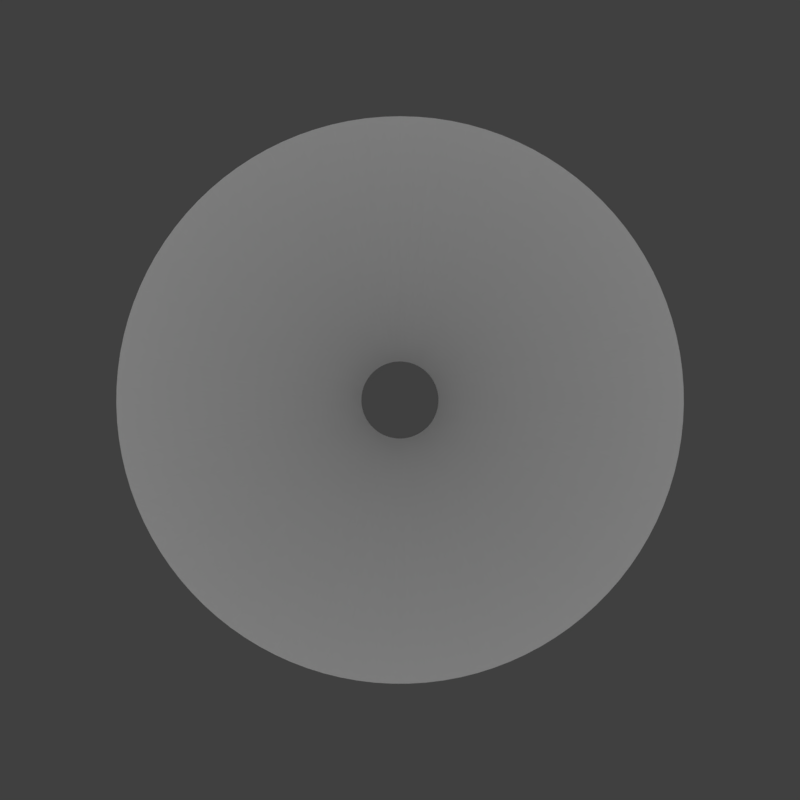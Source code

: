 # Source: BlenderCone2.blend  (saved by Blender 2.77.0; exported with 4.5.12 LTS)
import bpy
from mathutils import Matrix  # noqa: F401  (used for matrix-valued properties, if any)

bpy.ops.wm.read_factory_settings(use_empty=True)
scene = bpy.context.scene
scene.name = 'Scene'

# ---- collections
col_collection_1 = bpy.data.collections.new('Collection 1'); scene.collection.children.link(col_collection_1)

# ---- world
world_world = bpy.data.worlds.new('World'); scene.world = world_world
world_world.color = (0.05088, 0.05088, 0.05088)
world_world.use_sun_shadow = False
world_world.sun_shadow_jitter_overblur = 0.0
world_world.cycles.sampling_method = 'MANUAL'

# ---- cameras
cam_camera = bpy.data.cameras.new('Camera')
cam_camera.clip_end = 100.0
cam_camera.lens = 35.0
cam_camera.sensor_width = 32.0
cam_camera.sensor_height = 18.0
cam_camera.ortho_scale = 7.314
cam_camera.dof.focus_distance = 0.0
cam_camera.dof.aperture_fstop = 128.0

# ---- lights
light_lamp = bpy.data.lights.new('Lamp', 'POINT')
light_lamp.transmission_factor = 0.0
light_lamp.cutoff_distance = 30.0
light_lamp.energy = 100.0
light_lamp.shadow_buffer_clip_start = 1.001
light_lamp.shadow_soft_size = 0.1
light_lamp.shadow_maximum_resolution = 0.006
light_lamp.use_absolute_resolution = True

# ---- meshes
me_cone = bpy.data.meshes.new('Cone')
me_cone.from_pydata([(0.0, 1.0, -0.9167), (0.0, 0.2167, 0.9167), (0.06096, 0.9981, -0.9167), (0.01321, 0.2163, 0.9167), (0.1217, 0.9926, -0.9167), (0.02637, 0.2151, 0.9167), (0.182, 0.9833, -0.9167), (0.03943, 0.213, 0.9167), (0.2416, 0.9704, -0.9167), (0.05235, 0.2102, 0.9167), (0.3003, 0.9538, -0.9167), (0.06507, 0.2067, 0.9167), (0.3579, 0.9338, -0.9167), (0.07754, 0.2023, 0.9167), (0.4142, 0.9102, -0.9167), (0.08973, 0.1972, 0.9167), (0.4689, 0.8833, -0.9167), (0.1016, 0.1914, 0.9167), (0.5218, 0.853, -0.9167), (0.1131, 0.1848, 0.9167), (0.5729, 0.8196, -0.9167), (0.1241, 0.1776, 0.9167), (0.6218, 0.7832, -0.9167), (0.1347, 0.1697, 0.9167), (0.6684, 0.7438, -0.9167), (0.1448, 0.1612, 0.9167), (0.7125, 0.7017, -0.9167), (0.1544, 0.152, 0.9167), (0.7539, 0.657, -0.9167), (0.1634, 0.1423, 0.9167), (0.7926, 0.6098, -0.9167), (0.1717, 0.1321, 0.9167), (0.8283, 0.5603, -0.9167), (0.1795, 0.1214, 0.9167), (0.8609, 0.5088, -0.9167), (0.1865, 0.1102, 0.9167), (0.8903, 0.4553, -0.9167), (0.1929, 0.09866, 0.9167), (0.9164, 0.4002, -0.9167), (0.1986, 0.08672, 0.9167), (0.9391, 0.3436, -0.9167), (0.2035, 0.07445, 0.9167), (0.9583, 0.2857, -0.9167), (0.2076, 0.06191, 0.9167), (0.9739, 0.2268, -0.9167), (0.211, 0.04913, 0.9167), (0.986, 0.167, -0.9167), (0.2136, 0.03618, 0.9167), (0.9943, 0.1066, -0.9167), (0.2154, 0.02309, 0.9167), (0.999, 0.04574, -0.9167), (0.2164, 0.009909, 0.9167), (0.9999, -0.01525, -0.9167), (0.2166, -0.003304, 0.9167), (0.9971, -0.07618, -0.9167), (0.216, -0.01651, 0.9167), (0.9906, -0.1368, -0.9167), (0.2146, -0.02965, 0.9167), (0.9804, -0.197, -0.9167), (0.2124, -0.04267, 0.9167), (0.9666, -0.2564, -0.9167), (0.2094, -0.05555, 0.9167), (0.9492, -0.3148, -0.9167), (0.2057, -0.06821, 0.9167), (0.9282, -0.3721, -0.9167), (0.2011, -0.08062, 0.9167), (0.9038, -0.428, -0.9167), (0.1958, -0.09273, 0.9167), (0.876, -0.4823, -0.9167), (0.1898, -0.1045, 0.9167), (0.845, -0.5348, -0.9167), (0.1831, -0.1159, 0.9167), (0.8108, -0.5853, -0.9167), (0.1757, -0.1268, 0.9167), (0.7736, -0.6337, -0.9167), (0.1676, -0.1373, 0.9167), (0.7335, -0.6796, -0.9167), (0.1589, -0.1473, 0.9167), (0.6907, -0.7231, -0.9167), (0.1497, -0.1567, 0.9167), (0.6454, -0.7639, -0.9167), (0.1398, -0.1655, 0.9167), (0.5976, -0.8018, -0.9167), (0.1295, -0.1737, 0.9167), (0.5476, -0.8367, -0.9167), (0.1187, -0.1813, 0.9167), (0.4956, -0.8686, -0.9167), (0.1074, -0.1882, 0.9167), (0.4417, -0.8972, -0.9167), (0.09571, -0.1944, 0.9167), (0.3862, -0.9224, -0.9167), (0.08368, -0.1999, 0.9167), (0.3293, -0.9442, -0.9167), (0.07134, -0.2046, 0.9167), (0.2711, -0.9626, -0.9167), (0.05873, -0.2086, 0.9167), (0.2119, -0.9773, -0.9167), (0.04591, -0.2117, 0.9167), (0.1519, -0.9884, -0.9167), (0.03291, -0.2142, 0.9167), (0.09138, -0.9958, -0.9167), (0.0198, -0.2158, 0.9167), (0.0305, -0.9995, -0.9167), (0.006608, -0.2166, 0.9167), (-0.0305, -0.9995, -0.9167), (-0.006607, -0.2166, 0.9167), (-0.09137, -0.9958, -0.9167), (-0.0198, -0.2158, 0.9167), (-0.1519, -0.9884, -0.9167), (-0.03291, -0.2142, 0.9167), (-0.2119, -0.9773, -0.9167), (-0.04591, -0.2117, 0.9167), (-0.2711, -0.9626, -0.9167), (-0.05873, -0.2086, 0.9167), (-0.3292, -0.9442, -0.9167), (-0.07134, -0.2046, 0.9167), (-0.3862, -0.9224, -0.9167), (-0.08368, -0.1999, 0.9167), (-0.4417, -0.8972, -0.9167), (-0.09571, -0.1944, 0.9167), (-0.4956, -0.8686, -0.9167), (-0.1074, -0.1882, 0.9167), (-0.5476, -0.8367, -0.9167), (-0.1187, -0.1813, 0.9167), (-0.5976, -0.8018, -0.9167), (-0.1295, -0.1737, 0.9167), (-0.6454, -0.7639, -0.9167), (-0.1398, -0.1655, 0.9167), (-0.6907, -0.7231, -0.9167), (-0.1497, -0.1567, 0.9167), (-0.7335, -0.6796, -0.9167), (-0.1589, -0.1473, 0.9167), (-0.7736, -0.6337, -0.9167), (-0.1676, -0.1373, 0.9167), (-0.8108, -0.5853, -0.9167), (-0.1757, -0.1268, 0.9167), (-0.845, -0.5348, -0.9167), (-0.1831, -0.1159, 0.9167), (-0.876, -0.4823, -0.9167), (-0.1898, -0.1045, 0.9167), (-0.9038, -0.428, -0.9167), (-0.1958, -0.09273, 0.9167), (-0.9282, -0.3721, -0.9167), (-0.2011, -0.08062, 0.9167), (-0.9492, -0.3148, -0.9167), (-0.2056, -0.06821, 0.9167), (-0.9666, -0.2564, -0.9167), (-0.2094, -0.05555, 0.9167), (-0.9804, -0.197, -0.9167), (-0.2124, -0.04267, 0.9167), (-0.9906, -0.1368, -0.9167), (-0.2146, -0.02965, 0.9167), (-0.9971, -0.07618, -0.9167), (-0.216, -0.01651, 0.9167), (-0.9999, -0.01525, -0.9167), (-0.2166, -0.003304, 0.9167), (-0.999, 0.04573, -0.9167), (-0.2164, 0.009909, 0.9167), (-0.9943, 0.1065, -0.9167), (-0.2154, 0.02309, 0.9167), (-0.986, 0.167, -0.9167), (-0.2136, 0.03618, 0.9167), (-0.9739, 0.2268, -0.9167), (-0.211, 0.04913, 0.9167), (-0.9583, 0.2857, -0.9167), (-0.2076, 0.06191, 0.9167), (-0.9391, 0.3436, -0.9167), (-0.2035, 0.07445, 0.9167), (-0.9164, 0.4002, -0.9167), (-0.1986, 0.08672, 0.9167), (-0.8903, 0.4553, -0.9167), (-0.1929, 0.09866, 0.9167), (-0.8609, 0.5088, -0.9167), (-0.1865, 0.1102, 0.9167), (-0.8283, 0.5603, -0.9167), (-0.1795, 0.1214, 0.9167), (-0.7926, 0.6098, -0.9167), (-0.1717, 0.1321, 0.9167), (-0.7539, 0.657, -0.9167), (-0.1634, 0.1423, 0.9167), (-0.7125, 0.7017, -0.9167), (-0.1544, 0.152, 0.9167), (-0.6684, 0.7438, -0.9167), (-0.1448, 0.1612, 0.9167), (-0.6218, 0.7832, -0.9167), (-0.1347, 0.1697, 0.9167), (-0.5729, 0.8196, -0.9167), (-0.1241, 0.1776, 0.9167), (-0.5218, 0.853, -0.9167), (-0.1131, 0.1848, 0.9167), (-0.4689, 0.8833, -0.9167), (-0.1016, 0.1914, 0.9167), (-0.4142, 0.9102, -0.9167), (-0.08973, 0.1972, 0.9167), (-0.3579, 0.9338, -0.9167), (-0.07754, 0.2023, 0.9167), (-0.3003, 0.9538, -0.9167), (-0.06507, 0.2067, 0.9167), (-0.2416, 0.9704, -0.9167), (-0.05235, 0.2102, 0.9167), (-0.182, 0.9833, -0.9167), (-0.03943, 0.213, 0.9167), (-0.1217, 0.9926, -0.9167), (-0.02637, 0.2151, 0.9167), (-0.06097, 0.9981, -0.9167), (-0.01321, 0.2163, 0.9167)], [], [(0, 1, 3, 2), (2, 3, 5, 4), (4, 5, 7, 6), (6, 7, 9, 8), (8, 9, 11, 10), (10, 11, 13, 12), (12, 13, 15, 14), (14, 15, 17, 16), (16, 17, 19, 18), (18, 19, 21, 20), (20, 21, 23, 22), (22, 23, 25, 24), (24, 25, 27, 26), (26, 27, 29, 28), (28, 29, 31, 30), (30, 31, 33, 32), (32, 33, 35, 34), (34, 35, 37, 36), (36, 37, 39, 38), (38, 39, 41, 40), (40, 41, 43, 42), (42, 43, 45, 44), (44, 45, 47, 46), (46, 47, 49, 48), (48, 49, 51, 50), (50, 51, 53, 52), (52, 53, 55, 54), (54, 55, 57, 56), (56, 57, 59, 58), (58, 59, 61, 60), (60, 61, 63, 62), (62, 63, 65, 64), (64, 65, 67, 66), (66, 67, 69, 68), (68, 69, 71, 70), (70, 71, 73, 72), (72, 73, 75, 74), (74, 75, 77, 76), (76, 77, 79, 78), (78, 79, 81, 80), (80, 81, 83, 82), (82, 83, 85, 84), (84, 85, 87, 86), (86, 87, 89, 88), (88, 89, 91, 90), (90, 91, 93, 92), (92, 93, 95, 94), (94, 95, 97, 96), (96, 97, 99, 98), (98, 99, 101, 100), (100, 101, 103, 102), (102, 103, 105, 104), (104, 105, 107, 106), (106, 107, 109, 108), (108, 109, 111, 110), (110, 111, 113, 112), (112, 113, 115, 114), (114, 115, 117, 116), (116, 117, 119, 118), (118, 119, 121, 120), (120, 121, 123, 122), (122, 123, 125, 124), (124, 125, 127, 126), (126, 127, 129, 128), (128, 129, 131, 130), (130, 131, 133, 132), (132, 133, 135, 134), (134, 135, 137, 136), (136, 137, 139, 138), (138, 139, 141, 140), (140, 141, 143, 142), (142, 143, 145, 144), (144, 145, 147, 146), (146, 147, 149, 148), (148, 149, 151, 150), (150, 151, 153, 152), (152, 153, 155, 154), (154, 155, 157, 156), (156, 157, 159, 158), (158, 159, 161, 160), (160, 161, 163, 162), (162, 163, 165, 164), (164, 165, 167, 166), (166, 167, 169, 168), (168, 169, 171, 170), (170, 171, 173, 172), (172, 173, 175, 174), (174, 175, 177, 176), (176, 177, 179, 178), (178, 179, 181, 180), (180, 181, 183, 182), (182, 183, 185, 184), (184, 185, 187, 186), (186, 187, 189, 188), (188, 189, 191, 190), (190, 191, 193, 192), (192, 193, 195, 194), (194, 195, 197, 196), (196, 197, 199, 198), (198, 199, 201, 200), (200, 201, 203, 202), (202, 203, 205, 204), (204, 205, 1, 0)])
me_cone.use_remesh_preserve_volume = False
me_cone.use_remesh_preserve_attributes = False
me_cone.use_mirror_vertex_groups = False
me_cone.update()

# ---- objects
ob_cone = bpy.data.objects.new('Cone', me_cone)
ob_lamp = bpy.data.objects.new('Lamp', light_lamp)
ob_camera = bpy.data.objects.new('Camera', cam_camera)

# ---- transforms, parenting, visibility, modifiers, constraints
ob_cone.location = (0.0, 0.0, 1.0)
ob_cone.rotation_euler = (0.0, 3.142, 0.0)
ob_cone.lineart.crease_threshold = 0.0
ob_lamp.location = (0.0, 0.0, 5.0)
ob_lamp.rotation_euler = (0.6503, 0.05522, 1.866)
ob_lamp.lock_rotations_4d = False
ob_lamp.empty_display_type = 'ARROWS'
ob_lamp.color = (0.0, 0.0, 0.0, 0.0)
ob_lamp.lineart.crease_threshold = 0.0
ob_camera.location = (0.0, 0.0, 5.0)
ob_camera.lock_rotations_4d = False
ob_camera.empty_display_type = 'ARROWS'
ob_camera.color = (0.0, 0.0, 0.0, 0.0)
ob_camera.display_type = 'WIRE'
ob_camera.lineart.crease_threshold = 0.0

# ---- collection membership
col_collection_1.objects.link(ob_cone)
col_collection_1.objects.link(ob_lamp)
col_collection_1.objects.link(ob_camera)

# ---- scene / render settings (as saved in the file)
scene.camera = ob_camera
scene.frame_start = 1; scene.frame_end = 250; scene.frame_set(1)
scene.render.engine = 'BLENDER_EEVEE_NEXT'
scene.render.resolution_y = 1920
scene.render.resolution_percentage = 50
scene.render.dither_intensity = 0.0
scene.cycles.use_denoising = False
scene.cycles.samples = 128
scene.cycles.sampling_pattern = 'TABULATED_SOBOL'
scene.cycles.light_sampling_threshold = 0.0
scene.cycles.use_adaptive_sampling = False
scene.cycles.use_light_tree = False
scene.cycles.blur_glossy = 0.0
scene.cycles.sample_clamp_indirect = 0.0
scene.view_settings.view_transform = 'Standard'
bpy.context.view_layer.update()
